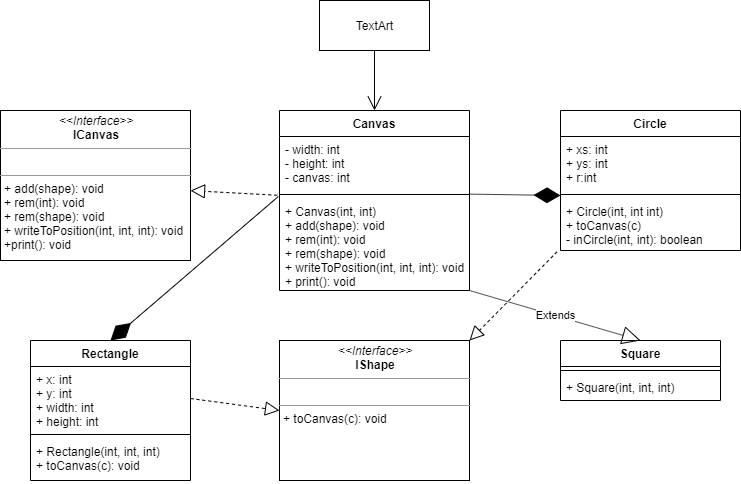

The diagram above was exported from draw.io. Its source (the exported page's mxGraphModel, read from the mxfile embedded in the PNG):
<mxGraphModel dx="1021" dy="567" grid="0" gridSize="10" guides="1" tooltips="1" connect="1" arrows="1" fold="1" page="1" pageScale="1" pageWidth="827" pageHeight="1169" math="0" shadow="0">
  <root>
    <mxCell id="WIyWlLk6GJQsqaUBKTNV-0" />
    <mxCell id="WIyWlLk6GJQsqaUBKTNV-1" parent="WIyWlLk6GJQsqaUBKTNV-0" />
    <mxCell id="o01-G8apXk-RA20VyMde-1" value="&lt;p style=&quot;margin: 0px ; margin-top: 4px ; text-align: center&quot;&gt;&lt;i&gt;&amp;lt;&amp;lt;Interface&amp;gt;&amp;gt;&lt;/i&gt;&lt;br&gt;&lt;b&gt;ICanvas&lt;/b&gt;&lt;/p&gt;&lt;hr size=&quot;1&quot;&gt;&lt;p style=&quot;margin: 0px ; margin-left: 4px&quot;&gt;&lt;br&gt;&lt;/p&gt;&lt;hr size=&quot;1&quot;&gt;&lt;p style=&quot;margin: 0px ; margin-left: 4px&quot;&gt;+ add(shape): void&lt;br&gt;+ rem(int): void&lt;/p&gt;&lt;p style=&quot;margin: 0px ; margin-left: 4px&quot;&gt;+ rem(shape): void&lt;/p&gt;&lt;p style=&quot;margin: 0px ; margin-left: 4px&quot;&gt;+ writeToPosition(int, int, int): void&lt;/p&gt;&lt;p style=&quot;margin: 0px ; margin-left: 4px&quot;&gt;+print(): void&lt;/p&gt;" style="verticalAlign=top;align=left;overflow=fill;fontSize=12;fontFamily=Helvetica;html=1;" vertex="1" parent="WIyWlLk6GJQsqaUBKTNV-1">
      <mxGeometry x="40" y="120" width="190" height="150" as="geometry" />
    </mxCell>
    <mxCell id="o01-G8apXk-RA20VyMde-19" value="&lt;p style=&quot;margin: 0px ; margin-top: 4px ; text-align: center&quot;&gt;&lt;i&gt;&amp;lt;&amp;lt;Interface&amp;gt;&amp;gt;&lt;/i&gt;&lt;br&gt;&lt;b&gt;IShape&lt;/b&gt;&lt;/p&gt;&lt;hr size=&quot;1&quot;&gt;&lt;p style=&quot;margin: 0px ; margin-left: 4px&quot;&gt;&lt;br&gt;&lt;/p&gt;&lt;hr size=&quot;1&quot;&gt;&lt;p style=&quot;margin: 0px ; margin-left: 4px&quot;&gt;+ toCanvas(c): void&lt;/p&gt;" style="verticalAlign=top;align=left;overflow=fill;fontSize=12;fontFamily=Helvetica;html=1;" vertex="1" parent="WIyWlLk6GJQsqaUBKTNV-1">
      <mxGeometry x="319" y="350" width="190" height="140" as="geometry" />
    </mxCell>
    <mxCell id="o01-G8apXk-RA20VyMde-29" value="TextArt" style="html=1;" vertex="1" parent="WIyWlLk6GJQsqaUBKTNV-1">
      <mxGeometry x="359" y="10" width="110" height="50" as="geometry" />
    </mxCell>
    <mxCell id="o01-G8apXk-RA20VyMde-15" value="Circle" style="swimlane;fontStyle=1;align=center;verticalAlign=top;childLayout=stackLayout;horizontal=1;startSize=26;horizontalStack=0;resizeParent=1;resizeParentMax=0;resizeLast=0;collapsible=1;marginBottom=0;" vertex="1" parent="WIyWlLk6GJQsqaUBKTNV-1">
      <mxGeometry x="600" y="120" width="180" height="140" as="geometry" />
    </mxCell>
    <mxCell id="o01-G8apXk-RA20VyMde-16" value="+ xs: int&#10;+ ys: int&#10;+ r:int" style="text;strokeColor=none;fillColor=none;align=left;verticalAlign=top;spacingLeft=4;spacingRight=4;overflow=hidden;rotatable=0;points=[[0,0.5],[1,0.5]];portConstraint=eastwest;" vertex="1" parent="o01-G8apXk-RA20VyMde-15">
      <mxGeometry y="26" width="180" height="54" as="geometry" />
    </mxCell>
    <mxCell id="o01-G8apXk-RA20VyMde-17" value="" style="line;strokeWidth=1;fillColor=none;align=left;verticalAlign=middle;spacingTop=-1;spacingLeft=3;spacingRight=3;rotatable=0;labelPosition=right;points=[];portConstraint=eastwest;" vertex="1" parent="o01-G8apXk-RA20VyMde-15">
      <mxGeometry y="80" width="180" height="8" as="geometry" />
    </mxCell>
    <mxCell id="o01-G8apXk-RA20VyMde-18" value="+ Circle(int, int int)&#10;+ toCanvas(c)&#10;- inCircle(int, int): boolean&#10;" style="text;strokeColor=none;fillColor=none;align=left;verticalAlign=top;spacingLeft=4;spacingRight=4;overflow=hidden;rotatable=0;points=[[0,0.5],[1,0.5]];portConstraint=eastwest;" vertex="1" parent="o01-G8apXk-RA20VyMde-15">
      <mxGeometry y="88" width="180" height="52" as="geometry" />
    </mxCell>
    <mxCell id="o01-G8apXk-RA20VyMde-11" value="Canvas" style="swimlane;fontStyle=1;align=center;verticalAlign=top;childLayout=stackLayout;horizontal=1;startSize=26;horizontalStack=0;resizeParent=1;resizeParentMax=0;resizeLast=0;collapsible=1;marginBottom=0;" vertex="1" parent="WIyWlLk6GJQsqaUBKTNV-1">
      <mxGeometry x="319" y="120" width="190" height="180" as="geometry" />
    </mxCell>
    <mxCell id="o01-G8apXk-RA20VyMde-12" value="- width: int&#10;- height: int&#10;- canvas: int" style="text;strokeColor=none;fillColor=none;align=left;verticalAlign=top;spacingLeft=4;spacingRight=4;overflow=hidden;rotatable=0;points=[[0,0.5],[1,0.5]];portConstraint=eastwest;" vertex="1" parent="o01-G8apXk-RA20VyMde-11">
      <mxGeometry y="26" width="190" height="54" as="geometry" />
    </mxCell>
    <mxCell id="o01-G8apXk-RA20VyMde-13" value="" style="line;strokeWidth=1;fillColor=none;align=left;verticalAlign=middle;spacingTop=-1;spacingLeft=3;spacingRight=3;rotatable=0;labelPosition=right;points=[];portConstraint=eastwest;" vertex="1" parent="o01-G8apXk-RA20VyMde-11">
      <mxGeometry y="80" width="190" height="8" as="geometry" />
    </mxCell>
    <mxCell id="o01-G8apXk-RA20VyMde-14" value="+ Canvas(int, int)&#10;+ add(shape): void&#10;+ rem(int): void&#10;+ rem(shape): void&#10;+ writeToPosition(int, int, int): void&#10;+ print(): void" style="text;strokeColor=none;fillColor=none;align=left;verticalAlign=top;spacingLeft=4;spacingRight=4;overflow=hidden;rotatable=0;points=[[0,0.5],[1,0.5]];portConstraint=eastwest;" vertex="1" parent="o01-G8apXk-RA20VyMde-11">
      <mxGeometry y="88" width="190" height="92" as="geometry" />
    </mxCell>
    <mxCell id="o01-G8apXk-RA20VyMde-20" value="Rectangle" style="swimlane;fontStyle=1;align=center;verticalAlign=top;childLayout=stackLayout;horizontal=1;startSize=26;horizontalStack=0;resizeParent=1;resizeParentMax=0;resizeLast=0;collapsible=1;marginBottom=0;" vertex="1" parent="WIyWlLk6GJQsqaUBKTNV-1">
      <mxGeometry x="70" y="350" width="160" height="140" as="geometry" />
    </mxCell>
    <mxCell id="o01-G8apXk-RA20VyMde-21" value="+ x: int&#10;+ y: int&#10;+ width: int&#10;+ height: int" style="text;strokeColor=none;fillColor=none;align=left;verticalAlign=top;spacingLeft=4;spacingRight=4;overflow=hidden;rotatable=0;points=[[0,0.5],[1,0.5]];portConstraint=eastwest;" vertex="1" parent="o01-G8apXk-RA20VyMde-20">
      <mxGeometry y="26" width="160" height="64" as="geometry" />
    </mxCell>
    <mxCell id="o01-G8apXk-RA20VyMde-22" value="" style="line;strokeWidth=1;fillColor=none;align=left;verticalAlign=middle;spacingTop=-1;spacingLeft=3;spacingRight=3;rotatable=0;labelPosition=right;points=[];portConstraint=eastwest;" vertex="1" parent="o01-G8apXk-RA20VyMde-20">
      <mxGeometry y="90" width="160" height="8" as="geometry" />
    </mxCell>
    <mxCell id="o01-G8apXk-RA20VyMde-23" value="+ Rectangle(int, int, int)&#10;+ toCanvas(c): void" style="text;strokeColor=none;fillColor=none;align=left;verticalAlign=top;spacingLeft=4;spacingRight=4;overflow=hidden;rotatable=0;points=[[0,0.5],[1,0.5]];portConstraint=eastwest;" vertex="1" parent="o01-G8apXk-RA20VyMde-20">
      <mxGeometry y="98" width="160" height="42" as="geometry" />
    </mxCell>
    <mxCell id="o01-G8apXk-RA20VyMde-24" value="Square" style="swimlane;fontStyle=1;align=center;verticalAlign=top;childLayout=stackLayout;horizontal=1;startSize=26;horizontalStack=0;resizeParent=1;resizeParentMax=0;resizeLast=0;collapsible=1;marginBottom=0;" vertex="1" parent="WIyWlLk6GJQsqaUBKTNV-1">
      <mxGeometry x="600" y="350" width="160" height="60" as="geometry" />
    </mxCell>
    <mxCell id="o01-G8apXk-RA20VyMde-26" value="" style="line;strokeWidth=1;fillColor=none;align=left;verticalAlign=middle;spacingTop=-1;spacingLeft=3;spacingRight=3;rotatable=0;labelPosition=right;points=[];portConstraint=eastwest;" vertex="1" parent="o01-G8apXk-RA20VyMde-24">
      <mxGeometry y="26" width="160" height="8" as="geometry" />
    </mxCell>
    <mxCell id="o01-G8apXk-RA20VyMde-27" value="+ Square(int, int, int)" style="text;strokeColor=none;fillColor=none;align=left;verticalAlign=top;spacingLeft=4;spacingRight=4;overflow=hidden;rotatable=0;points=[[0,0.5],[1,0.5]];portConstraint=eastwest;" vertex="1" parent="o01-G8apXk-RA20VyMde-24">
      <mxGeometry y="34" width="160" height="26" as="geometry" />
    </mxCell>
    <mxCell id="o01-G8apXk-RA20VyMde-30" value="" style="endArrow=open;endFill=1;endSize=12;html=1;" edge="1" parent="WIyWlLk6GJQsqaUBKTNV-1" source="o01-G8apXk-RA20VyMde-29" target="o01-G8apXk-RA20VyMde-11">
      <mxGeometry width="160" relative="1" as="geometry">
        <mxPoint x="350" y="230" as="sourcePoint" />
        <mxPoint x="510" y="230" as="targetPoint" />
      </mxGeometry>
    </mxCell>
    <mxCell id="o01-G8apXk-RA20VyMde-33" value="" style="endArrow=diamondThin;endFill=1;endSize=24;html=1;exitX=0.997;exitY=0.449;exitDx=0;exitDy=0;exitPerimeter=0;" edge="1" parent="WIyWlLk6GJQsqaUBKTNV-1" source="o01-G8apXk-RA20VyMde-13">
      <mxGeometry width="160" relative="1" as="geometry">
        <mxPoint x="500" y="100" as="sourcePoint" />
        <mxPoint x="600" y="205" as="targetPoint" />
      </mxGeometry>
    </mxCell>
    <mxCell id="o01-G8apXk-RA20VyMde-34" value="" style="endArrow=diamondThin;endFill=1;endSize=24;html=1;exitX=-0.006;exitY=-0.022;exitDx=0;exitDy=0;exitPerimeter=0;entryX=0.5;entryY=0;entryDx=0;entryDy=0;" edge="1" parent="WIyWlLk6GJQsqaUBKTNV-1" source="o01-G8apXk-RA20VyMde-14" target="o01-G8apXk-RA20VyMde-20">
      <mxGeometry width="160" relative="1" as="geometry">
        <mxPoint x="350" y="230" as="sourcePoint" />
        <mxPoint x="510" y="230" as="targetPoint" />
      </mxGeometry>
    </mxCell>
    <mxCell id="o01-G8apXk-RA20VyMde-35" value="Extends" style="endArrow=block;endSize=16;endFill=0;html=1;entryX=0.5;entryY=0;entryDx=0;entryDy=0;" edge="1" parent="WIyWlLk6GJQsqaUBKTNV-1" target="o01-G8apXk-RA20VyMde-24">
      <mxGeometry width="160" relative="1" as="geometry">
        <mxPoint x="509" y="300" as="sourcePoint" />
        <mxPoint x="669" y="300" as="targetPoint" />
      </mxGeometry>
    </mxCell>
    <mxCell id="o01-G8apXk-RA20VyMde-36" value="" style="endArrow=block;dashed=1;endFill=0;endSize=12;html=1;exitX=-0.012;exitY=1.088;exitDx=0;exitDy=0;exitPerimeter=0;" edge="1" parent="WIyWlLk6GJQsqaUBKTNV-1" source="o01-G8apXk-RA20VyMde-12" target="o01-G8apXk-RA20VyMde-1">
      <mxGeometry width="160" relative="1" as="geometry">
        <mxPoint x="350" y="230" as="sourcePoint" />
        <mxPoint x="510" y="230" as="targetPoint" />
      </mxGeometry>
    </mxCell>
    <mxCell id="o01-G8apXk-RA20VyMde-38" value="" style="endArrow=block;dashed=1;endFill=0;endSize=12;html=1;exitX=-0.019;exitY=1.024;exitDx=0;exitDy=0;exitPerimeter=0;entryX=1;entryY=0;entryDx=0;entryDy=0;" edge="1" parent="WIyWlLk6GJQsqaUBKTNV-1" source="o01-G8apXk-RA20VyMde-18" target="o01-G8apXk-RA20VyMde-19">
      <mxGeometry width="160" relative="1" as="geometry">
        <mxPoint x="535" y="280" as="sourcePoint" />
        <mxPoint x="695" y="280" as="targetPoint" />
      </mxGeometry>
    </mxCell>
    <mxCell id="o01-G8apXk-RA20VyMde-39" value="" style="endArrow=block;dashed=1;endFill=0;endSize=12;html=1;exitX=1;exitY=0.5;exitDx=0;exitDy=0;entryX=0;entryY=0.5;entryDx=0;entryDy=0;" edge="1" parent="WIyWlLk6GJQsqaUBKTNV-1" source="o01-G8apXk-RA20VyMde-21" target="o01-G8apXk-RA20VyMde-19">
      <mxGeometry width="160" relative="1" as="geometry">
        <mxPoint x="350" y="230" as="sourcePoint" />
        <mxPoint x="510" y="230" as="targetPoint" />
      </mxGeometry>
    </mxCell>
  </root>
</mxGraphModel>